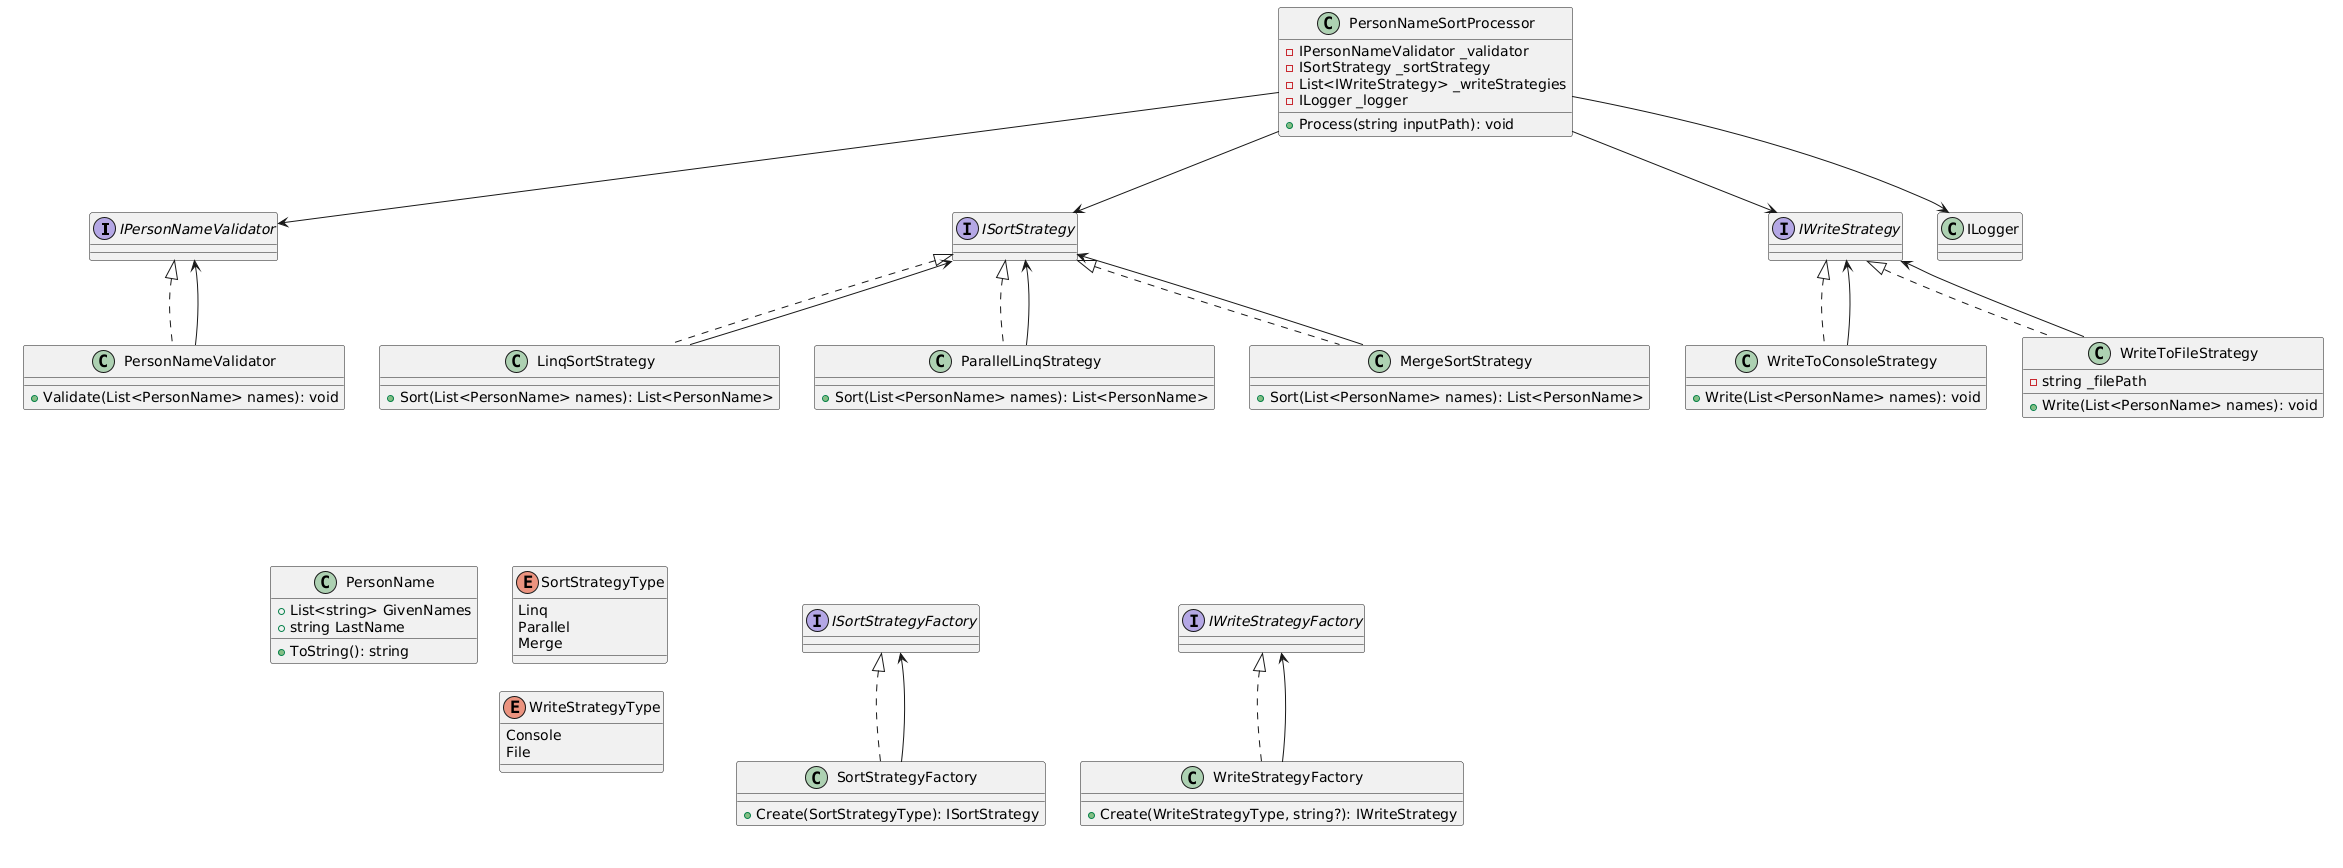

The diagram above was rendered by PlantUML. Its source (embedded in the PNG):
@startuml
' Interfaces
interface IPersonNameValidator
interface ISortStrategy
interface ISortStrategyFactory
interface IWriteStrategy
interface IWriteStrategyFactory

' Models
class PersonName {
  +List<string> GivenNames
  +string LastName
  +ToString(): string
}

' Validators
class PersonNameValidator implements IPersonNameValidator {
  +Validate(List<PersonName> names): void
}

' Strategies - Sort
class LinqSortStrategy implements ISortStrategy {
  +Sort(List<PersonName> names): List<PersonName>
}
class ParallelLinqStrategy implements ISortStrategy {
  +Sort(List<PersonName> names): List<PersonName>
}
class MergeSortStrategy implements ISortStrategy {
  +Sort(List<PersonName> names): List<PersonName>
}

' Strategies - Write
class WriteToConsoleStrategy implements IWriteStrategy {
  +Write(List<PersonName> names): void
}
class WriteToFileStrategy implements IWriteStrategy {
  +Write(List<PersonName> names): void
  -string _filePath
}

' Factories
class SortStrategyFactory implements ISortStrategyFactory {
  +Create(SortStrategyType): ISortStrategy
}
class WriteStrategyFactory implements IWriteStrategyFactory {
  +Create(WriteStrategyType, string?): IWriteStrategy
}

' Processor
class PersonNameSortProcessor {
  -IPersonNameValidator _validator
  -ISortStrategy _sortStrategy
  -List<IWriteStrategy> _writeStrategies
  -ILogger _logger
  +Process(string inputPath): void
}

' Enums
enum SortStrategyType {
  Linq
  Parallel
  Merge
}
enum WriteStrategyType {
  Console
  File
}

' Relationships
PersonNameValidator --> IPersonNameValidator
LinqSortStrategy --> ISortStrategy
ParallelLinqStrategy --> ISortStrategy
MergeSortStrategy --> ISortStrategy
WriteToConsoleStrategy --> IWriteStrategy
WriteToFileStrategy --> IWriteStrategy

SortStrategyFactory --> ISortStrategyFactory
WriteStrategyFactory --> IWriteStrategyFactory

PersonNameSortProcessor --> IPersonNameValidator
PersonNameSortProcessor --> ISortStrategy
PersonNameSortProcessor --> IWriteStrategy
PersonNameSortProcessor --> ILogger
@enduml